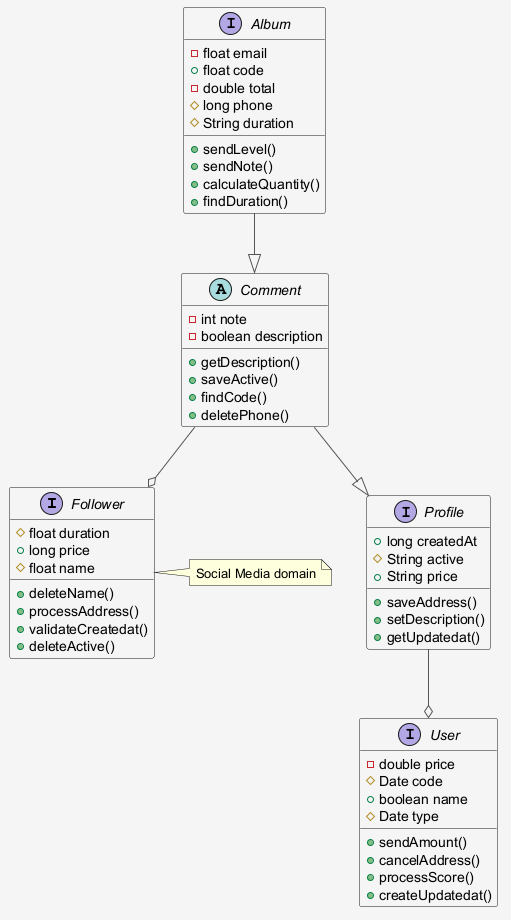

The diagram above was rendered by PlantUML. Its source (embedded in the PNG):
@startuml
skinparam shadowing false
skinparam backgroundColor #F5F5F5
skinparam ArrowColor #555555
interface Follower {
  #float duration
  +long price
  #float name
  +deleteName()
  +processAddress()
  +validateCreatedat()
  +deleteActive()
}
interface Album {
  -float email
  +float code
  -double total
  #long phone
  #String duration
  +sendLevel()
  +sendNote()
  +calculateQuantity()
  +findDuration()
}
interface User {
  -double price
  #Date code
  +boolean name
  #Date type
  +sendAmount()
  +cancelAddress()
  +processScore()
  +createUpdatedat()
}
abstract class Comment {
  -int note
  -boolean description
  +getDescription()
  +saveActive()
  +findCode()
  +deletePhone()
}
interface Profile {
  +long createdAt
  #String active
  +String price
  +saveAddress()
  +setDescription()
  +getUpdatedat()
}
Album --|> Comment
Comment --o Follower
Comment --|> Profile
Profile --o User
note right of Follower : Social Media domain
@enduml